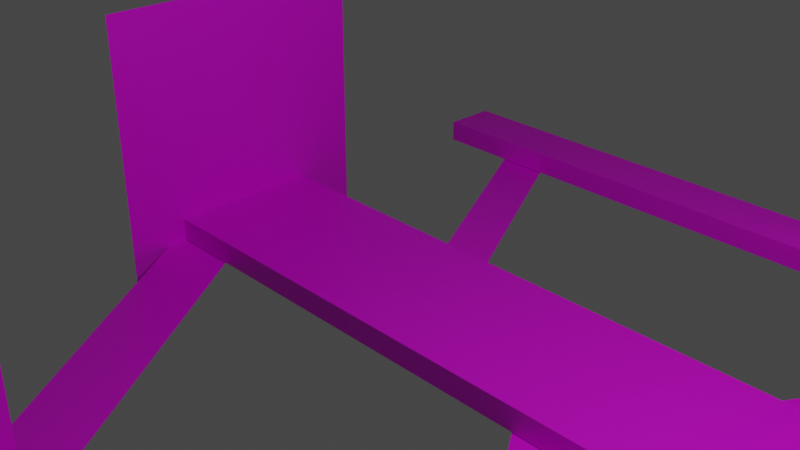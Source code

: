 # Source: cell2.2.blend  (saved by Blender 3.3.6; exported with 4.5.12 LTS)
import bpy
from mathutils import Matrix  # noqa: F401  (used for matrix-valued properties, if any)

bpy.ops.wm.read_factory_settings(use_empty=True)
scene = bpy.context.scene
scene.name = 'Scene'

# ---- collections
col_hb = bpy.data.collections.new('hb'); scene.collection.children.link(col_hb)
col_main = bpy.data.collections.new('main'); scene.collection.children.link(col_main)

# ---- images (referenced by path relative to the original .blend; pixels are not part of the script)
import os
ASSET_DIR = os.environ.get("B2B_ASSET_DIR", "")  # directory of the original .blend (textures are referenced by path, not embedded)
HERE = os.path.dirname(os.path.abspath(__file__))  # packed textures are extracted next to this script under _unpacked/

def load_image(name, relpath, width, height, colorspace="sRGB"):
    """Load a texture the original file referenced (path relative to the .blend, or extracted next to this script)."""
    p = next((c for c in (os.path.join(HERE, relpath), os.path.join(ASSET_DIR, relpath)) if relpath and os.path.exists(c)), "")
    if p:
        img = bpy.data.images.load(p, check_existing=True)
        img.name = name
    else:  # same state as the original file: an image datablock whose file is absent (Cycles renders it pink)
        img = bpy.data.images.new(name, width, height)
        img.source = "FILE"
        img.filepath = "//" + (relpath or name)
    img.colorspace_settings.name = colorspace
    return img
img_grass_png = load_image('grass.png', 'grass.png', 1024, 1024, 'sRGB')
img_grass_png_001 = load_image('grass.png.001', 'grass.png', 1024, 1024, 'sRGB')
img_grass_png_002 = load_image('grass.png.002', 'grass.png', 1024, 1024, 'sRGB')
img_grass_png_003 = load_image('grass.png.003', 'grass.png', 1024, 1024, 'sRGB')
img_grass_png_005 = load_image('grass.png.005', 'grass.png', 1024, 1024, 'sRGB')

# ---- materials (node trees are filled in below, after node groups)
mat_material = bpy.data.materials.new('Material')
mat_material.use_transparent_shadow = False
mat_material_018 = bpy.data.materials.new('Material.018')
mat_material_018.alpha_threshold = 0.0
mat_material_018.use_transparent_shadow = False
mat_material_018.roughness = 0.5
mat_material_018.line_color = (0.0, 0.0, 0.0, 1.0)
mat_material_017 = bpy.data.materials.new('Material.017')
mat_material_017.alpha_threshold = 0.0
mat_material_017.use_transparent_shadow = False
mat_material_017.roughness = 0.5
mat_material_017.line_color = (0.0, 0.0, 0.0, 1.0)
mat_material_016 = bpy.data.materials.new('Material.016')
mat_material_016.alpha_threshold = 0.0
mat_material_016.use_transparent_shadow = False
mat_material_016.roughness = 0.5
mat_material_016.line_color = (0.0, 0.0, 0.0, 1.0)
mat_material_003 = bpy.data.materials.new('Material.003')
mat_material_003.alpha_threshold = 0.0
mat_material_003.use_transparent_shadow = False
mat_material_003.roughness = 0.5
mat_material_003.line_color = (0.0, 0.0, 0.0, 1.0)
mat_material_004 = bpy.data.materials.new('Material.004')
mat_material_004.use_transparent_shadow = False
mat_material_005 = bpy.data.materials.new('Material.005')
mat_material_005.use_transparent_shadow = False
mat_material_006 = bpy.data.materials.new('Material.006')
mat_material_006.use_transparent_shadow = False
mat_material_007 = bpy.data.materials.new('Material.007')
mat_material_007.use_transparent_shadow = False
mat_material_009 = bpy.data.materials.new('Material.009')
mat_material_009.use_transparent_shadow = False

# ---- material node trees
mat_material.use_nodes = True; mat_material.node_tree.nodes.clear()
_N = mat_material.node_tree.nodes; _L = mat_material.node_tree.links
n0 = _N.new('ShaderNodeBsdfPrincipled'); n0.name = 'Principled BSDF'; n0.location = (10, 300)
n0.distribution = 'GGX'
n0.subsurface_method = 'RANDOM_WALK_SKIN'
n0.inputs[3].default_value = 1.45
n0.inputs[27].default_value = (0.0, 0.0, 0.0, 1.0)
n0.inputs[28].default_value = 1.0
n1 = _N.new('ShaderNodeOutputMaterial'); n1.name = 'Material Output'; n1.location = (300, 300)
n2 = _N.new('ShaderNodeTexImage'); n2.name = 'Image Texture'; n2.location = (-280, 260)
n2.image = img_grass_png
_L.new(n0.outputs[0], n1.inputs[0])
_L.new(n2.outputs[0], n0.inputs[0])
n1.is_active_output = True
mat_material_018.use_nodes = True; mat_material_018.node_tree.nodes.clear()
_N = mat_material_018.node_tree.nodes; _L = mat_material_018.node_tree.links
n0 = _N.new('ShaderNodeOutputMaterial'); n0.name = 'Material Output'; n0.location = (300, 300)
n1 = _N.new('ShaderNodeBsdfPrincipled'); n1.name = 'Principled BSDF'; n1.location = (10, 300)
n1.distribution = 'GGX'
n1.subsurface_method = 'RANDOM_WALK_SKIN'
n1.inputs[3].default_value = 1.45
n1.inputs[27].default_value = (0.0, 0.0, 0.0, 1.0)
n1.inputs[28].default_value = 1.0
_L.new(n1.outputs[0], n0.inputs[0])
n0.is_active_output = True
mat_material_017.use_nodes = True; mat_material_017.node_tree.nodes.clear()
_N = mat_material_017.node_tree.nodes; _L = mat_material_017.node_tree.links
n0 = _N.new('ShaderNodeOutputMaterial'); n0.name = 'Material Output'; n0.location = (300, 300)
n1 = _N.new('ShaderNodeBsdfPrincipled'); n1.name = 'Principled BSDF'; n1.location = (10, 300)
n1.distribution = 'GGX'
n1.subsurface_method = 'RANDOM_WALK_SKIN'
n1.inputs[3].default_value = 1.45
n1.inputs[27].default_value = (0.0, 0.0, 0.0, 1.0)
n1.inputs[28].default_value = 1.0
_L.new(n1.outputs[0], n0.inputs[0])
n0.is_active_output = True
mat_material_016.use_nodes = True; mat_material_016.node_tree.nodes.clear()
_N = mat_material_016.node_tree.nodes; _L = mat_material_016.node_tree.links
n0 = _N.new('ShaderNodeOutputMaterial'); n0.name = 'Material Output'; n0.location = (300, 300)
n1 = _N.new('ShaderNodeBsdfPrincipled'); n1.name = 'Principled BSDF'; n1.location = (10, 300)
n1.distribution = 'GGX'
n1.subsurface_method = 'RANDOM_WALK_SKIN'
n1.inputs[3].default_value = 1.45
n1.inputs[27].default_value = (0.0, 0.0, 0.0, 1.0)
n1.inputs[28].default_value = 1.0
_L.new(n1.outputs[0], n0.inputs[0])
n0.is_active_output = True
mat_material_003.use_nodes = True; mat_material_003.node_tree.nodes.clear()
_N = mat_material_003.node_tree.nodes; _L = mat_material_003.node_tree.links
n0 = _N.new('ShaderNodeOutputMaterial'); n0.name = 'Material Output'; n0.location = (300, 300)
n1 = _N.new('ShaderNodeBsdfPrincipled'); n1.name = 'Principled BSDF'; n1.location = (10, 300)
n1.distribution = 'GGX'
n1.subsurface_method = 'RANDOM_WALK_SKIN'
n1.inputs[3].default_value = 1.45
n1.inputs[27].default_value = (0.0, 0.0, 0.0, 1.0)
n1.inputs[28].default_value = 1.0
n2 = _N.new('ShaderNodeTexImage'); n2.name = 'Image Texture'; n2.location = (-280, 260)
n2.image = img_grass_png
_L.new(n1.outputs[0], n0.inputs[0])
_L.new(n2.outputs[0], n1.inputs[0])
n0.is_active_output = True
mat_material_004.use_nodes = True; mat_material_004.node_tree.nodes.clear()
_N = mat_material_004.node_tree.nodes; _L = mat_material_004.node_tree.links
n0 = _N.new('ShaderNodeBsdfPrincipled'); n0.name = 'Principled BSDF'; n0.location = (10, 300)
n0.distribution = 'GGX'
n0.subsurface_method = 'RANDOM_WALK_SKIN'
n0.inputs[3].default_value = 1.45
n0.inputs[27].default_value = (0.0, 0.0, 0.0, 1.0)
n0.inputs[28].default_value = 1.0
n1 = _N.new('ShaderNodeOutputMaterial'); n1.name = 'Material Output'; n1.location = (300, 300)
n2 = _N.new('ShaderNodeTexImage'); n2.name = 'Image Texture'; n2.location = (-280, 260)
n2.image = img_grass_png
_L.new(n0.outputs[0], n1.inputs[0])
_L.new(n2.outputs[0], n0.inputs[0])
n1.is_active_output = True
mat_material_005.use_nodes = True; mat_material_005.node_tree.nodes.clear()
_N = mat_material_005.node_tree.nodes; _L = mat_material_005.node_tree.links
n0 = _N.new('ShaderNodeBsdfPrincipled'); n0.name = 'Principled BSDF'; n0.location = (10, 300)
n0.distribution = 'GGX'
n0.subsurface_method = 'RANDOM_WALK_SKIN'
n0.inputs[3].default_value = 1.45
n0.inputs[27].default_value = (0.0, 0.0, 0.0, 1.0)
n0.inputs[28].default_value = 1.0
n1 = _N.new('ShaderNodeOutputMaterial'); n1.name = 'Material Output'; n1.location = (300, 300)
n2 = _N.new('ShaderNodeTexImage'); n2.name = 'Image Texture'; n2.location = (-280, 260)
n2.image = img_grass_png_001
_L.new(n0.outputs[0], n1.inputs[0])
_L.new(n2.outputs[0], n0.inputs[0])
n1.is_active_output = True
mat_material_006.use_nodes = True; mat_material_006.node_tree.nodes.clear()
_N = mat_material_006.node_tree.nodes; _L = mat_material_006.node_tree.links
n0 = _N.new('ShaderNodeBsdfPrincipled'); n0.name = 'Principled BSDF'; n0.location = (10, 300)
n0.distribution = 'GGX'
n0.subsurface_method = 'RANDOM_WALK_SKIN'
n0.inputs[3].default_value = 1.45
n0.inputs[27].default_value = (0.0, 0.0, 0.0, 1.0)
n0.inputs[28].default_value = 1.0
n1 = _N.new('ShaderNodeOutputMaterial'); n1.name = 'Material Output'; n1.location = (300, 300)
n2 = _N.new('ShaderNodeTexImage'); n2.name = 'Image Texture'; n2.location = (-280, 260)
n2.image = img_grass_png_002
_L.new(n0.outputs[0], n1.inputs[0])
_L.new(n2.outputs[0], n0.inputs[0])
n1.is_active_output = True
mat_material_007.use_nodes = True; mat_material_007.node_tree.nodes.clear()
_N = mat_material_007.node_tree.nodes; _L = mat_material_007.node_tree.links
n0 = _N.new('ShaderNodeBsdfPrincipled'); n0.name = 'Principled BSDF'; n0.location = (10, 300)
n0.distribution = 'GGX'
n0.subsurface_method = 'RANDOM_WALK_SKIN'
n0.inputs[3].default_value = 1.45
n0.inputs[27].default_value = (0.0, 0.0, 0.0, 1.0)
n0.inputs[28].default_value = 1.0
n1 = _N.new('ShaderNodeOutputMaterial'); n1.name = 'Material Output'; n1.location = (300, 300)
n2 = _N.new('ShaderNodeTexImage'); n2.name = 'Image Texture'; n2.location = (-280, 260)
n2.image = img_grass_png_003
_L.new(n0.outputs[0], n1.inputs[0])
_L.new(n2.outputs[0], n0.inputs[0])
n1.is_active_output = True
mat_material_009.use_nodes = True; mat_material_009.node_tree.nodes.clear()
_N = mat_material_009.node_tree.nodes; _L = mat_material_009.node_tree.links
n0 = _N.new('ShaderNodeBsdfPrincipled'); n0.name = 'Principled BSDF'; n0.location = (10, 300)
n0.distribution = 'GGX'
n0.subsurface_method = 'RANDOM_WALK_SKIN'
n0.inputs[3].default_value = 1.45
n0.inputs[27].default_value = (0.0, 0.0, 0.0, 1.0)
n0.inputs[28].default_value = 1.0
n1 = _N.new('ShaderNodeOutputMaterial'); n1.name = 'Material Output'; n1.location = (300, 300)
n2 = _N.new('ShaderNodeTexImage'); n2.name = 'Image Texture'; n2.location = (-280, 260)
n2.image = img_grass_png_005
_L.new(n0.outputs[0], n1.inputs[0])
_L.new(n2.outputs[0], n0.inputs[0])
n1.is_active_output = True

# ---- world
world_world = bpy.data.worlds.new('World'); scene.world = world_world
world_world.use_nodes = True; world_world.node_tree.nodes.clear()
_N = world_world.node_tree.nodes; _L = world_world.node_tree.links
n0 = _N.new('ShaderNodeOutputWorld'); n0.name = 'World Output'; n0.location = (300, 300)
n1 = _N.new('ShaderNodeBackground'); n1.name = 'Background'; n1.location = (10, 300)
n1.inputs[0].default_value = (0.05088, 0.05088, 0.05088, 1.0)
_L.new(n1.outputs[0], n0.inputs[0])
n0.is_active_output = True
world_world.color = (0.05088, 0.05088, 0.05088)
world_world.use_sun_shadow = False
world_world.sun_shadow_jitter_overblur = 0.0

# ---- cameras
cam_camera_001 = bpy.data.cameras.new('Camera.001')
cam_camera_001.clip_end = 100.0
cam_camera_001.ortho_scale = 7.314
cam_camera = bpy.data.cameras.new('Camera')
cam_camera.clip_end = 100.0
cam_camera.ortho_scale = 7.314

# ---- lights
light_light_001 = bpy.data.lights.new('Light.001', 'POINT')
light_light_001.transmission_factor = 0.0
light_light_001.energy = 1000.0
light_light_001.shadow_soft_size = 0.1
light_light_001.shadow_maximum_resolution = 0.006
light_light_001.use_absolute_resolution = True
light_light = bpy.data.lights.new('Light', 'POINT')
light_light.transmission_factor = 0.0
light_light.energy = 1000.0
light_light.shadow_soft_size = 0.1
light_light.shadow_maximum_resolution = 0.006
light_light.use_absolute_resolution = True

# ---- meshes
me_plane_004 = bpy.data.meshes.new('Plane.004')
me_plane_004.from_pydata([(-1.0, -1.0, 0.0), (1.0, -1.0, 0.0), (-1.0, 1.0, 0.0), (1.0, 1.0, 0.0)], [], [(0, 1, 3, 2)])
_uv = me_plane_004.uv_layers.new(name='UVMap')
_uv.uv.foreach_set('vector', [0.788, 0.4102, 0.8483, 0.4102, 0.8483, 0.4705, 0.788, 0.4705])
me_plane_004.materials.append(mat_material)
me_plane_004.update()
me_plane_006 = bpy.data.meshes.new('Plane.006')
me_plane_006.from_pydata([(-1.0, -1.0, 0.0), (1.0, -1.0, 0.0), (-1.0, 1.0, 0.0), (1.0, 1.0, 0.0)], [], [(0, 1, 3, 2)])
_uv = me_plane_006.uv_layers.new(name='UVMap')
_uv.uv.foreach_set('vector', [0.788, 0.4102, 0.8483, 0.4102, 0.8483, 0.4705, 0.788, 0.4705])
me_plane_006.materials.append(mat_material)
me_plane_006.update()
me_plane_007 = bpy.data.meshes.new('Plane.007')
me_plane_007.from_pydata([(-1.0, -1.0, 0.0), (1.0, -1.0, 0.0), (-1.0, 1.0, 0.0), (1.0, 1.0, 0.0)], [], [(0, 1, 3, 2)])
_uv = me_plane_007.uv_layers.new(name='UVMap')
_uv.uv.foreach_set('vector', [0.788, 0.4102, 0.8483, 0.4102, 0.8483, 0.4705, 0.788, 0.4705])
me_plane_007.materials.append(mat_material)
me_plane_007.update()
me_plane_008 = bpy.data.meshes.new('Plane.008')
me_plane_008.from_pydata([(-1.0, -1.0, 0.0), (1.0, -1.0, 0.0), (-1.0, 1.0, 0.0), (1.0, 1.0, 0.0)], [], [(0, 1, 3, 2)])
_uv = me_plane_008.uv_layers.new(name='UVMap')
_uv.uv.foreach_set('vector', [0.789, 0.4131, 0.8447, 0.4131, 0.8447, 0.4688, 0.789, 0.4688])
me_plane_008.materials.append(mat_material)
me_plane_008.update()
me_cube_007 = bpy.data.meshes.new('Cube.007')
me_cube_007.from_pydata([(1.0, 1.0, 1.0), (1.0, 1.0, -1.0), (1.0, -1.0, 1.0), (1.0, -1.0, -1.0), (-1.0, 1.0, 1.0), (-1.0, 1.0, -1.0), (-1.0, -1.0, 1.0), (-1.0, -1.0, -1.0)], [], [(0, 4, 6, 2), (3, 2, 6, 7), (7, 6, 4, 5), (5, 1, 3, 7), (1, 0, 2, 3), (5, 4, 0, 1)])
_uv = me_cube_007.uv_layers.new(name='UVMap')
_uv.uv.foreach_set('vector', [0.625, 0.5, 0.875, 0.5, 0.875, 0.75, 0.625, 0.75, 0.375, 0.75, 0.625, 0.75, 0.625, 1.0, 0.375, 1.0, 0.375, 0.0, 0.625, 0.0, 0.625, 0.25, 0.375, 0.25, 0.125, 0.5, 0.375, 0.5, 0.375, 0.75, 0.125, 0.75, 0.375, 0.5, 0.625, 0.5, 0.625, 0.75, 0.375, 0.75, 0.375, 0.25, 0.625, 0.25, 0.625, 0.5, 0.375, 0.5])
me_cube_007.materials.append(mat_material_018)
me_cube_007.use_mirror_vertex_groups = False
me_cube_007.update()
me_cube_006 = bpy.data.meshes.new('Cube.006')
me_cube_006.from_pydata([(1.0, 1.0, 1.0), (1.0, 1.0, -1.0), (1.0, -1.0, 1.0), (1.0, -1.0, -1.0), (-1.0, 1.0, 1.0), (-1.0, 1.0, -1.0), (-1.0, -1.0, 1.0), (-1.0, -1.0, -1.0)], [], [(0, 4, 6, 2), (3, 2, 6, 7), (7, 6, 4, 5), (5, 1, 3, 7), (1, 0, 2, 3), (5, 4, 0, 1)])
_uv = me_cube_006.uv_layers.new(name='UVMap')
_uv.uv.foreach_set('vector', [0.625, 0.5, 0.875, 0.5, 0.875, 0.75, 0.625, 0.75, 0.375, 0.75, 0.625, 0.75, 0.625, 1.0, 0.375, 1.0, 0.375, 0.0, 0.625, 0.0, 0.625, 0.25, 0.375, 0.25, 0.125, 0.5, 0.375, 0.5, 0.375, 0.75, 0.125, 0.75, 0.375, 0.5, 0.625, 0.5, 0.625, 0.75, 0.375, 0.75, 0.375, 0.25, 0.625, 0.25, 0.625, 0.5, 0.375, 0.5])
me_cube_006.materials.append(mat_material_017)
me_cube_006.use_mirror_vertex_groups = False
me_cube_006.update()
me_cube_005 = bpy.data.meshes.new('Cube.005')
me_cube_005.from_pydata([(1.0, 1.0, 1.0), (1.0, 1.0, -1.0), (1.0, -1.0, 1.0), (1.0, -1.0, -1.0), (-1.0, 1.0, 1.0), (-1.0, 1.0, -1.0), (-1.0, -1.0, 1.0), (-1.0, -1.0, -1.0)], [], [(0, 4, 6, 2), (3, 2, 6, 7), (7, 6, 4, 5), (5, 1, 3, 7), (1, 0, 2, 3), (5, 4, 0, 1)])
_uv = me_cube_005.uv_layers.new(name='UVMap')
_uv.uv.foreach_set('vector', [0.625, 0.5, 0.875, 0.5, 0.875, 0.75, 0.625, 0.75, 0.375, 0.75, 0.625, 0.75, 0.625, 1.0, 0.375, 1.0, 0.375, 0.0, 0.625, 0.0, 0.625, 0.25, 0.375, 0.25, 0.125, 0.5, 0.375, 0.5, 0.375, 0.75, 0.125, 0.75, 0.375, 0.5, 0.625, 0.5, 0.625, 0.75, 0.375, 0.75, 0.375, 0.25, 0.625, 0.25, 0.625, 0.5, 0.375, 0.5])
me_cube_005.materials.append(mat_material_016)
me_cube_005.use_mirror_vertex_groups = False
me_cube_005.update()
me_cube_008 = bpy.data.meshes.new('Cube.008')
me_cube_008.from_pydata([(-1.0, -1.0, -1.0), (-1.0, -1.0, 1.0), (-1.0, 1.0, -1.0), (-1.0, 1.0, 1.0), (1.0, -1.0, -1.0), (1.0, -1.0, 1.0), (1.0, 1.0, -1.0), (1.0, 1.0, 1.0)], [], [(0, 1, 3, 2), (2, 3, 7, 6), (6, 7, 5, 4), (4, 5, 1, 0), (2, 6, 4, 0), (7, 3, 1, 5)])
_uv = me_cube_008.uv_layers.new(name='UVMap')
_uv.uv.foreach_set('vector', [0.375, 0.0, 0.625, 0.0, 0.625, 0.25, 0.375, 0.25, 0.375, 0.25, 0.625, 0.25, 0.625, 0.5, 0.375, 0.5, 0.375, 0.5, 0.625, 0.5, 0.625, 0.75, 0.375, 0.75, 0.375, 0.75, 0.625, 0.75, 0.625, 1.0, 0.375, 1.0, 0.125, 0.5, 0.375, 0.5, 0.375, 0.75, 0.125, 0.75, 0.625, 0.5, 0.875, 0.5, 0.875, 0.75, 0.625, 0.75])
me_cube_008.update()
me_cube_009 = bpy.data.meshes.new('Cube.009')
me_cube_009.from_pydata([(-1.0, -1.0, -1.0), (-1.0, -1.0, 1.0), (-1.0, 1.0, -1.0), (-1.0, 1.0, 1.0), (1.0, -1.0, -1.0), (1.0, -1.0, 1.0), (1.0, 1.0, -1.0), (1.0, 1.0, 1.0)], [], [(0, 1, 3, 2), (2, 3, 7, 6), (6, 7, 5, 4), (4, 5, 1, 0), (2, 6, 4, 0), (7, 3, 1, 5)])
_uv = me_cube_009.uv_layers.new(name='UVMap')
_uv.uv.foreach_set('vector', [0.375, 0.0, 0.625, 0.0, 0.625, 0.25, 0.375, 0.25, 0.375, 0.25, 0.625, 0.25, 0.625, 0.5, 0.375, 0.5, 0.375, 0.5, 0.625, 0.5, 0.625, 0.75, 0.375, 0.75, 0.375, 0.75, 0.625, 0.75, 0.625, 1.0, 0.375, 1.0, 0.125, 0.5, 0.375, 0.5, 0.375, 0.75, 0.125, 0.75, 0.625, 0.5, 0.875, 0.5, 0.875, 0.75, 0.625, 0.75])
me_cube_009.update()
me_cube_010 = bpy.data.meshes.new('Cube.010')
me_cube_010.from_pydata([(-1.0, -1.0, -1.0), (-1.0, -1.0, 1.0), (-1.0, 1.0, -1.0), (-1.0, 1.0, 1.0), (1.0, -1.0, -1.0), (1.0, -1.0, 1.0), (1.0, 1.0, -1.0), (1.0, 1.0, 1.0)], [], [(0, 1, 3, 2), (2, 3, 7, 6), (6, 7, 5, 4), (4, 5, 1, 0), (2, 6, 4, 0), (7, 3, 1, 5)])
_uv = me_cube_010.uv_layers.new(name='UVMap')
_uv.uv.foreach_set('vector', [0.375, 0.0, 0.625, 0.0, 0.625, 0.25, 0.375, 0.25, 0.375, 0.25, 0.625, 0.25, 0.625, 0.5, 0.375, 0.5, 0.375, 0.5, 0.625, 0.5, 0.625, 0.75, 0.375, 0.75, 0.375, 0.75, 0.625, 0.75, 0.625, 1.0, 0.375, 1.0, 0.125, 0.5, 0.375, 0.5, 0.375, 0.75, 0.125, 0.75, 0.625, 0.5, 0.875, 0.5, 0.875, 0.75, 0.625, 0.75])
me_cube_010.update()
me_cube_011 = bpy.data.meshes.new('Cube.011')
me_cube_011.from_pydata([(-1.0, -1.0, -1.0), (-1.0, -1.0, 1.0), (-1.0, 1.0, -1.0), (-1.0, 1.0, 1.0), (1.0, -1.0, -1.0), (1.0, -1.0, 1.0), (1.0, 1.0, -1.0), (1.0, 1.0, 1.0)], [], [(0, 1, 3, 2), (2, 3, 7, 6), (6, 7, 5, 4), (4, 5, 1, 0), (2, 6, 4, 0), (7, 3, 1, 5)])
_uv = me_cube_011.uv_layers.new(name='UVMap')
_uv.uv.foreach_set('vector', [0.375, 0.0, 0.625, 0.0, 0.625, 0.25, 0.375, 0.25, 0.375, 0.25, 0.625, 0.25, 0.625, 0.5, 0.375, 0.5, 0.375, 0.5, 0.625, 0.5, 0.625, 0.75, 0.375, 0.75, 0.375, 0.75, 0.625, 0.75, 0.625, 1.0, 0.375, 1.0, 0.125, 0.5, 0.375, 0.5, 0.375, 0.75, 0.125, 0.75, 0.625, 0.5, 0.875, 0.5, 0.875, 0.75, 0.625, 0.75])
me_cube_011.update()
me_cube_012 = bpy.data.meshes.new('Cube.012')
me_cube_012.from_pydata([(-1.0, -1.0, -1.0), (-1.0, -1.0, 1.0), (-1.0, 1.0, -1.0), (-1.0, 1.0, 1.0), (1.0, -1.0, -1.0), (1.0, -1.0, 1.0), (1.0, 1.0, -1.0), (1.0, 1.0, 1.0)], [], [(0, 1, 3, 2), (2, 3, 7, 6), (6, 7, 5, 4), (4, 5, 1, 0), (2, 6, 4, 0), (7, 3, 1, 5)])
_uv = me_cube_012.uv_layers.new(name='UVMap')
_uv.uv.foreach_set('vector', [0.375, 0.0, 0.625, 0.0, 0.625, 0.25, 0.375, 0.25, 0.375, 0.25, 0.625, 0.25, 0.625, 0.5, 0.375, 0.5, 0.375, 0.5, 0.625, 0.5, 0.625, 0.75, 0.375, 0.75, 0.375, 0.75, 0.625, 0.75, 0.625, 1.0, 0.375, 1.0, 0.125, 0.5, 0.375, 0.5, 0.375, 0.75, 0.125, 0.75, 0.625, 0.5, 0.875, 0.5, 0.875, 0.75, 0.625, 0.75])
me_cube_012.update()
me_cube_001 = bpy.data.meshes.new('Cube.001')
me_cube_001.from_pydata([(1.0, 1.0, 1.0), (1.0, 1.0, -1.0), (1.0, -1.0, 1.0), (1.0, -1.0, -1.0), (-1.0, 1.0, 1.0), (-1.0, 1.0, -1.0), (-1.0, -1.0, 1.0), (-1.0, -1.0, -1.0)], [], [(0, 4, 6, 2), (3, 2, 6, 7), (7, 6, 4, 5), (5, 1, 3, 7), (1, 0, 2, 3), (5, 4, 0, 1)])
_uv = me_cube_001.uv_layers.new(name='UVMap')
_uv.uv.foreach_set('vector', [0.58, 0.4229, 0.5531, 0.4229, 0.5531, 0.4396, 0.58, 0.4396, 0.5531, 0.4396, 0.58, 0.4396, 0.58, 0.4563, 0.5531, 0.4563, 0.5531, 0.3895, 0.58, 0.3895, 0.58, 0.4062, 0.5531, 0.4062, 0.5802, 0.4229, 0.5531, 0.4229, 0.5531, 0.4396, 0.5802, 0.4396, 0.5531, 0.4229, 0.58, 0.4229, 0.58, 0.4396, 0.5531, 0.4396, 0.5531, 0.4062, 0.58, 0.4062, 0.58, 0.4229, 0.5531, 0.4229])
me_cube_001.materials.append(mat_material_003)
me_cube_001.use_mirror_vertex_groups = False
me_cube_001.update()
me_cube_002 = bpy.data.meshes.new('Cube.002')
me_cube_002.from_pydata([(1.0, 1.0, 1.0), (1.0, 1.0, -1.0), (1.0, -1.0, 1.0), (1.0, -1.0, -1.0), (-1.0, 1.0, 1.0), (-1.0, 1.0, -1.0), (-1.0, -1.0, 1.0), (-1.0, -1.0, -1.0)], [], [(0, 4, 6, 2), (3, 2, 6, 7), (7, 6, 4, 5), (5, 1, 3, 7), (1, 0, 2, 3), (5, 4, 0, 1)])
_uv = me_cube_002.uv_layers.new(name='UVMap')
_uv.uv.foreach_set('vector', [0.58, 0.4229, 0.5531, 0.4229, 0.5531, 0.4396, 0.58, 0.4396, 0.5531, 0.4396, 0.58, 0.4396, 0.58, 0.4563, 0.5531, 0.4563, 0.5531, 0.3895, 0.58, 0.3895, 0.58, 0.4062, 0.5531, 0.4062, 0.5802, 0.4229, 0.5531, 0.4229, 0.5531, 0.4396, 0.5802, 0.4396, 0.5531, 0.4229, 0.58, 0.4229, 0.58, 0.4396, 0.5531, 0.4396, 0.5531, 0.4062, 0.58, 0.4062, 0.58, 0.4229, 0.5531, 0.4229])
me_cube_002.materials.append(mat_material_003)
me_cube_002.use_mirror_vertex_groups = False
me_cube_002.update()
me_cube_003 = bpy.data.meshes.new('Cube.003')
me_cube_003.from_pydata([(1.0, 1.0, 1.0), (1.0, 1.0, -1.0), (1.0, -1.0, 1.0), (1.0, -1.0, -1.0), (-1.0, 1.0, 1.0), (-1.0, 1.0, -1.0), (-1.0, -1.0, 1.0), (-1.0, -1.0, -1.0)], [], [(0, 4, 6, 2), (3, 2, 6, 7), (7, 6, 4, 5), (5, 1, 3, 7), (1, 0, 2, 3), (5, 4, 0, 1)])
_uv = me_cube_003.uv_layers.new(name='UVMap')
_uv.uv.foreach_set('vector', [0.58, 0.4229, 0.5531, 0.4229, 0.5531, 0.4396, 0.58, 0.4396, 0.5531, 0.4396, 0.58, 0.4396, 0.58, 0.4563, 0.5531, 0.4563, 0.5531, 0.3895, 0.58, 0.3895, 0.58, 0.4062, 0.5531, 0.4062, 0.5802, 0.4229, 0.5531, 0.4229, 0.5531, 0.4396, 0.5802, 0.4396, 0.5531, 0.4229, 0.58, 0.4229, 0.58, 0.4396, 0.5531, 0.4396, 0.5531, 0.4062, 0.58, 0.4062, 0.58, 0.4229, 0.5531, 0.4229])
me_cube_003.materials.append(mat_material_003)
me_cube_003.use_mirror_vertex_groups = False
me_cube_003.update()
me_plane = bpy.data.meshes.new('Plane')
me_plane.from_pydata([(-1.0, -1.0, 0.0), (1.0, -1.0, 0.0), (-1.0, 1.0, 0.0), (1.0, 1.0, 0.0)], [], [(0, 1, 3, 2)])
_uv = me_plane.uv_layers.new(name='UVMap')
_uv.uv.foreach_set('vector', [0.2529, 0.003737, 0.4959, 0.003737, 0.4959, 0.2467, 0.2529, 0.2467])
me_plane.materials.append(mat_material_004)
me_plane.update()
me_plane_001 = bpy.data.meshes.new('Plane.001')
me_plane_001.from_pydata([(-1.0, -1.0, 0.0), (1.0, -1.0, 0.0), (-1.0, 1.0, 0.0), (1.0, 1.0, 0.0)], [], [(0, 1, 3, 2)])
_uv = me_plane_001.uv_layers.new(name='UVMap')
_uv.uv.foreach_set('vector', [0.2529, 0.003737, 0.4959, 0.003737, 0.4959, 0.2467, 0.2529, 0.2467])
me_plane_001.materials.append(mat_material_005)
me_plane_001.update()
me_plane_002 = bpy.data.meshes.new('Plane.002')
me_plane_002.from_pydata([(-1.0, -1.0, 0.0), (1.0, -1.0, 0.0), (-1.0, 1.0, 0.0), (1.0, 1.0, 0.0)], [], [(0, 1, 3, 2)])
_uv = me_plane_002.uv_layers.new(name='UVMap')
_uv.uv.foreach_set('vector', [0.2529, 0.003737, 0.4959, 0.003737, 0.4959, 0.2467, 0.2529, 0.2467])
me_plane_002.materials.append(mat_material_006)
me_plane_002.update()
me_plane_003 = bpy.data.meshes.new('Plane.003')
me_plane_003.from_pydata([(-1.0, -1.0, 0.0), (1.0, -1.0, 0.0), (-1.0, 1.0, 0.0), (1.0, 1.0, 0.0)], [], [(0, 1, 3, 2)])
_uv = me_plane_003.uv_layers.new(name='UVMap')
_uv.uv.foreach_set('vector', [0.2529, 0.003737, 0.4959, 0.003737, 0.4959, 0.2467, 0.2529, 0.2467])
me_plane_003.materials.append(mat_material_007)
me_plane_003.update()
me_plane_005 = bpy.data.meshes.new('Plane.005')
me_plane_005.from_pydata([(-1.0, -1.0, 0.0), (1.0, -1.0, 0.0), (-1.0, 1.0, 0.0), (1.0, 1.0, 0.0)], [], [(0, 1, 3, 2)])
_uv = me_plane_005.uv_layers.new(name='UVMap')
_uv.uv.foreach_set('vector', [0.2529, 0.003737, 0.4959, 0.003737, 0.4959, 0.2467, 0.2529, 0.2467])
me_plane_005.materials.append(mat_material_009)
me_plane_005.update()

# ---- objects
ob_plane_004 = bpy.data.objects.new('Plane.004', me_plane_004)
ob_plane_006 = bpy.data.objects.new('Plane.006', me_plane_006)
ob_plane_007 = bpy.data.objects.new('Plane.007', me_plane_007)
ob_plane_008 = bpy.data.objects.new('Plane.008', me_plane_008)
ob_light_001 = bpy.data.objects.new('Light.001', light_light_001)
ob_camera_001 = bpy.data.objects.new('Camera.001', cam_camera_001)
ob_cube_005 = bpy.data.objects.new('cube.005', me_cube_007)
ob_cube_004 = bpy.data.objects.new('cube.004', me_cube_006)
ob_cube_003 = bpy.data.objects.new('cube.003', me_cube_005)
ob_cube = bpy.data.objects.new('Cube', me_cube_008)
ob_cube_001 = bpy.data.objects.new('Cube.001', me_cube_009)
ob_cube_002 = bpy.data.objects.new('Cube.002', me_cube_010)
ob_cube_003_1 = bpy.data.objects.new('Cube.003', me_cube_011)
ob_cube_004_1 = bpy.data.objects.new('Cube.004', me_cube_012)
ob_light = bpy.data.objects.new('Light', light_light)
ob_camera = bpy.data.objects.new('Camera', cam_camera)
ob_cube_1 = bpy.data.objects.new('cube', me_cube_001)
ob_cube_001_1 = bpy.data.objects.new('cube.001', me_cube_002)
ob_cube_002_1 = bpy.data.objects.new('cube.002', me_cube_003)
ob_plane = bpy.data.objects.new('Plane', me_plane)
ob_plane_001 = bpy.data.objects.new('Plane.001', me_plane_001)
ob_plane_002 = bpy.data.objects.new('Plane.002', me_plane_002)
ob_plane_003 = bpy.data.objects.new('Plane.003', me_plane_003)
ob_plane_005 = bpy.data.objects.new('Plane.005', me_plane_005)

# ---- transforms, parenting, visibility, modifiers, constraints
ob_plane_004.location = (-3.464, -3.633, 0.0)
ob_plane_004.rotation_euler = (0.0, -0.0, 0.4796)
ob_plane_004.scale = (2.513, 0.3689, 0.3689)
ob_plane_006.location = (-3.372, 3.322, 0.0)
ob_plane_006.rotation_euler = (0.0, -0.0, -0.5372)
ob_plane_006.scale = (2.513, 0.3689, 0.3689)
ob_plane_007.location = (3.098, 2.706, 0.0)
ob_plane_007.rotation_euler = (0.0, -0.0, 0.5913)
ob_plane_007.scale = (3.505, 0.5145, 0.5145)
ob_plane_008.location = (3.317, -4.005, 0.0)
ob_plane_008.rotation_euler = (0.0, -0.0, 0.5963)
ob_plane_008.scale = (3.505, 0.5145, 0.5145)
ob_light_001.location = (0.7123, 3.792, 8.772)
ob_light_001.rotation_euler = (0.6503, 0.05522, 3.437)
ob_light_001.lock_rotations_4d = False
ob_light_001.empty_display_type = 'ARROWS'
ob_light_001.color = (0.0, 0.0, 0.0, 0.0)
ob_light_001.lineart.crease_threshold = 0.0
ob_camera_001.location = (8.644, 7.075, 7.827)
ob_camera_001.rotation_euler = (1.109, -0.0, 2.386)
ob_camera_001.lock_rotations_4d = False
ob_camera_001.empty_display_type = 'ARROWS'
ob_camera_001.color = (0.0, 0.0, 0.0, 0.0)
ob_camera_001.display_type = 'WIRE'
ob_camera_001.lineart.crease_threshold = 0.0
ob_cube_005.location = (7.17, 1.333, 0.1873)
ob_cube_005.rotation_euler = (0.0, -0.0, 1.571)
ob_cube_005.scale = (4.177, 1.521, 0.1727)
ob_cube_005.lock_rotations_4d = False
ob_cube_005.empty_display_type = 'ARROWS'
ob_cube_005.lineart.crease_threshold = 0.0
ob_cube_004.location = (-0.5632, -0.2843, 0.1873)
ob_cube_004.rotation_euler = (0.0, -0.0, 1.571)
ob_cube_004.scale = (6.0, 1.17, 0.1727)
ob_cube_004.lock_rotations_4d = False
ob_cube_004.empty_display_type = 'ARROWS'
ob_cube_004.lineart.crease_threshold = 0.0
ob_cube_003.location = (-5.738, -0.2843, 0.1873)
ob_cube_003.rotation_euler = (0.0, -0.0, 1.571)
ob_cube_003.scale = (6.0, 0.4317, 0.1727)
ob_cube_003.lock_rotations_4d = False
ob_cube_003.empty_display_type = 'ARROWS'
ob_cube_003.lineart.crease_threshold = 0.0
ob_cube.location = (-0.5695, 5.558, 1.791)
ob_cube.rotation_euler = (0.0, -0.0, 1.571)
ob_cube.scale = (0.2406, 1.239, 1.572)
ob_cube_001.location = (-0.5695, -6.296, 1.791)
ob_cube_001.rotation_euler = (0.0, -0.0, 1.571)
ob_cube_001.scale = (0.2406, 1.239, 1.572)
ob_cube_002.location = (7.177, -2.773, 1.791)
ob_cube_002.rotation_euler = (0.0, -0.0, 1.571)
ob_cube_002.scale = (0.1675, 1.239, 1.572)
ob_cube_003_1.location = (7.109, 5.449, 1.791)
ob_cube_003_1.rotation_euler = (0.0, -0.0, 1.571)
ob_cube_003_1.scale = (0.1675, 1.239, 1.572)
ob_cube_004_1.location = (-6.08, 2.842, 1.791)
ob_cube_004_1.rotation_euler = (0.0, -0.0, 3.162)
ob_cube_004_1.scale = (0.2407, 1.993, 1.572)
ob_light.location = (0.7123, 3.792, 8.772)
ob_light.rotation_euler = (0.6503, 0.05522, 3.437)
ob_light.lock_rotations_4d = False
ob_light.empty_display_type = 'ARROWS'
ob_light.color = (0.0, 0.0, 0.0, 0.0)
ob_light.lineart.crease_threshold = 0.0
ob_camera.location = (8.644, 7.075, 7.827)
ob_camera.rotation_euler = (1.109, -0.0, 2.386)
ob_camera.lock_rotations_4d = False
ob_camera.empty_display_type = 'ARROWS'
ob_camera.color = (0.0, 0.0, 0.0, 0.0)
ob_camera.display_type = 'WIRE'
ob_camera.lineart.crease_threshold = 0.0
ob_cube_1.location = (7.17, 1.333, 0.1873)
ob_cube_1.rotation_euler = (0.0, -0.0, 1.571)
ob_cube_1.scale = (4.177, 1.521, 0.1727)
ob_cube_1.lock_rotations_4d = False
ob_cube_1.empty_display_type = 'ARROWS'
ob_cube_1.lineart.crease_threshold = 0.0
ob_cube_001_1.location = (-0.5632, -0.2843, 0.1873)
ob_cube_001_1.rotation_euler = (0.0, -0.0, 1.571)
ob_cube_001_1.scale = (6.0, 1.17, 0.1727)
ob_cube_001_1.lock_rotations_4d = False
ob_cube_001_1.empty_display_type = 'ARROWS'
ob_cube_001_1.lineart.crease_threshold = 0.0
ob_cube_002_1.location = (-5.738, -0.2843, 0.1873)
ob_cube_002_1.rotation_euler = (0.0, -0.0, 1.571)
ob_cube_002_1.scale = (6.0, 0.4317, 0.1727)
ob_cube_002_1.lock_rotations_4d = False
ob_cube_002_1.empty_display_type = 'ARROWS'
ob_cube_002_1.lineart.crease_threshold = 0.0
ob_plane.location = (-0.5695, -6.257, 1.627)
ob_plane.rotation_euler = (1.571, -0.0, 3.142)
ob_plane.scale = (2.085, 2.085, 2.085)
ob_plane_001.location = (-0.5695, 5.744, 1.627)
ob_plane_001.rotation_euler = (1.571, -0.0, 3.142)
ob_plane_001.scale = (2.085, 2.085, 2.085)
ob_plane_002.location = (7.103, 5.529, 1.627)
ob_plane_002.rotation_euler = (1.571, -0.0, 3.142)
ob_plane_002.scale = (2.085, 2.085, 1.451)
ob_plane_003.location = (7.103, -2.841, 1.627)
ob_plane_003.rotation_euler = (1.571, -0.0, 3.142)
ob_plane_003.scale = (2.085, 2.085, 1.451)
ob_plane_005.location = (-6.137, 2.881, 1.627)
ob_plane_005.rotation_euler = (1.571, -0.0, 1.571)
ob_plane_005.scale = (2.085, 2.085, 2.085)

# ---- collection membership
scene.collection.objects.link(ob_plane_004)
scene.collection.objects.link(ob_plane_006)
scene.collection.objects.link(ob_plane_007)
scene.collection.objects.link(ob_plane_008)
col_hb.objects.link(ob_light_001)
col_hb.objects.link(ob_camera_001)
col_hb.objects.link(ob_cube_005)
col_hb.objects.link(ob_cube_004)
col_hb.objects.link(ob_cube_003)
col_hb.objects.link(ob_cube)
col_hb.objects.link(ob_cube_001)
col_hb.objects.link(ob_cube_002)
col_hb.objects.link(ob_cube_003_1)
col_hb.objects.link(ob_cube_004_1)
col_main.objects.link(ob_light)
col_main.objects.link(ob_camera)
col_main.objects.link(ob_cube_1)
col_main.objects.link(ob_cube_001_1)
col_main.objects.link(ob_cube_002_1)
col_main.objects.link(ob_plane)
col_main.objects.link(ob_plane_001)
col_main.objects.link(ob_plane_002)
col_main.objects.link(ob_plane_003)
col_main.objects.link(ob_plane_005)
def _layer_coll(name, lc=None):
    lc = lc or bpy.context.view_layer.layer_collection
    for c in lc.children:
        if c.name == name: return c
        r = _layer_coll(name, c)
        if r: return r
_layer_coll('hb').exclude = True

# ---- scene / render settings (as saved in the file)
scene.camera = ob_camera
scene.frame_start = 1; scene.frame_end = 250; scene.frame_set(6)
scene.render.engine = 'BLENDER_EEVEE_NEXT'
scene.cycles.sampling_pattern = 'TABULATED_SOBOL'
scene.cycles.use_light_tree = False
scene.view_settings.view_transform = 'Filmic'
bpy.context.view_layer.update()
